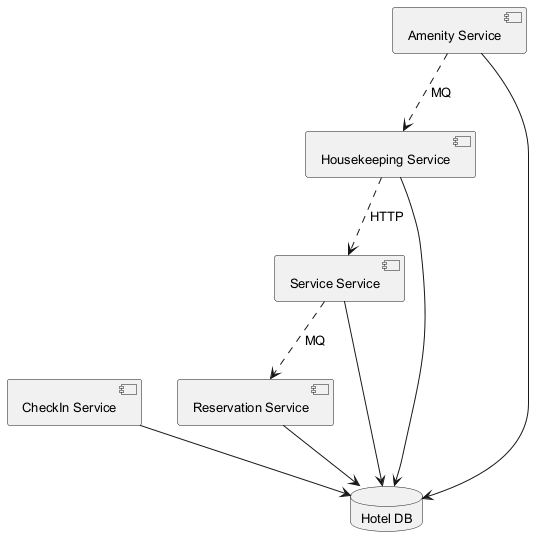

The diagram above was rendered by PlantUML. Its source (embedded in the PNG):
@startuml
skinparam backgroundColor #FFFFFF
skinparam classBackgroundColor #E8F4FA
skinparam classBorderColor #2C7DA0
skinparam defaultFontSize 13
component "Housekeeping Service" as C_HousekeepingService
component "CheckIn Service" as C_CheckInService
component "Service Service" as C_ServiceService
component "Reservation Service" as C_ReservationService
component "Amenity Service" as C_AmenityService
database "Hotel DB" as DB_hotel
C_HousekeepingService --> DB_hotel
C_CheckInService --> DB_hotel
C_ServiceService --> DB_hotel
C_ReservationService --> DB_hotel
C_AmenityService --> DB_hotel
C_AmenityService ..> C_HousekeepingService : MQ
C_ServiceService ..> C_ReservationService : MQ
C_HousekeepingService ..> C_ServiceService : HTTP
@enduml